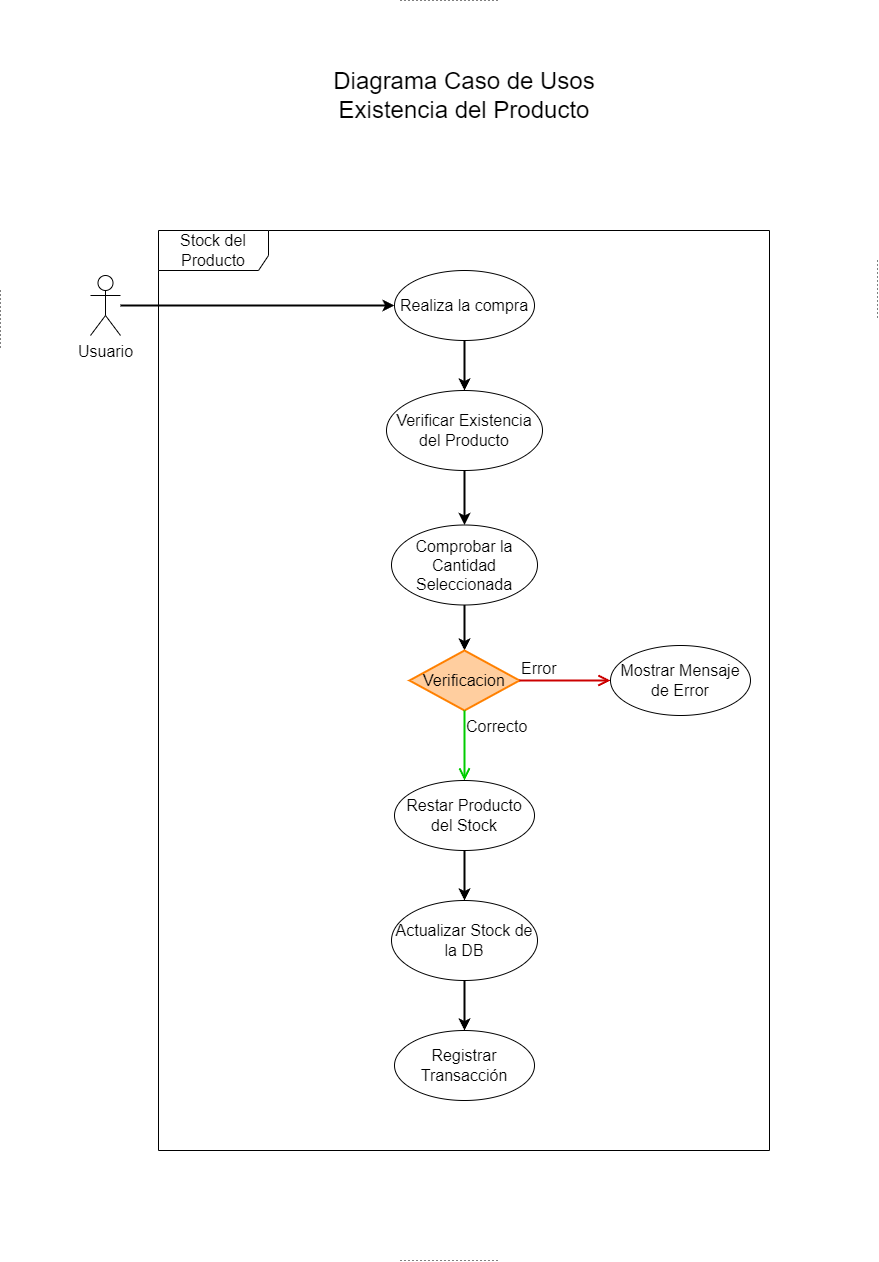

The diagram above was exported from draw.io. Its source (the exported page's mxGraphModel, read from the mxfile embedded in the PNG):
<mxGraphModel dx="2056" dy="1832" grid="1" gridSize="10" guides="1" tooltips="1" connect="1" arrows="1" fold="1" page="1" pageScale="1" pageWidth="827" pageHeight="1169" background="#ffffff" math="0" shadow="0">
  <root>
    <mxCell id="0" />
    <mxCell id="1" parent="0" />
    <mxCell id="fBpPYkebWfqzBc9dCqtW-1" value="Diagrama Caso de Usos Existencia del Producto" style="text;html=1;align=center;verticalAlign=middle;whiteSpace=wrap;rounded=0;fontSize=24;" vertex="1" parent="1">
      <mxGeometry x="276" y="30" width="276" height="90" as="geometry" />
    </mxCell>
    <mxCell id="fBpPYkebWfqzBc9dCqtW-5" style="edgeStyle=orthogonalEdgeStyle;rounded=0;orthogonalLoop=1;jettySize=auto;html=1;strokeWidth=2;" edge="1" parent="1" source="fBpPYkebWfqzBc9dCqtW-2" target="fBpPYkebWfqzBc9dCqtW-4">
      <mxGeometry relative="1" as="geometry" />
    </mxCell>
    <mxCell id="fBpPYkebWfqzBc9dCqtW-2" value="Usuario" style="shape=umlActor;verticalLabelPosition=bottom;verticalAlign=top;html=1;fontSize=16;" vertex="1" parent="1">
      <mxGeometry x="40" y="255" width="30" height="60" as="geometry" />
    </mxCell>
    <mxCell id="fBpPYkebWfqzBc9dCqtW-3" value="Stock del Producto" style="shape=umlFrame;whiteSpace=wrap;html=1;pointerEvents=0;fontSize=16;width=110;height=40;" vertex="1" parent="1">
      <mxGeometry x="108" y="210" width="611" height="920" as="geometry" />
    </mxCell>
    <mxCell id="fBpPYkebWfqzBc9dCqtW-8" style="edgeStyle=orthogonalEdgeStyle;rounded=0;orthogonalLoop=1;jettySize=auto;html=1;entryX=0.5;entryY=0;entryDx=0;entryDy=0;strokeWidth=2;" edge="1" parent="1" source="fBpPYkebWfqzBc9dCqtW-4" target="fBpPYkebWfqzBc9dCqtW-6">
      <mxGeometry relative="1" as="geometry" />
    </mxCell>
    <mxCell id="fBpPYkebWfqzBc9dCqtW-4" value="Realiza la compra" style="ellipse;whiteSpace=wrap;html=1;fontSize=16;" vertex="1" parent="1">
      <mxGeometry x="344" y="250" width="140" height="70" as="geometry" />
    </mxCell>
    <mxCell id="fBpPYkebWfqzBc9dCqtW-9" style="edgeStyle=orthogonalEdgeStyle;rounded=0;orthogonalLoop=1;jettySize=auto;html=1;strokeWidth=2;" edge="1" parent="1" source="fBpPYkebWfqzBc9dCqtW-6" target="fBpPYkebWfqzBc9dCqtW-7">
      <mxGeometry relative="1" as="geometry" />
    </mxCell>
    <mxCell id="fBpPYkebWfqzBc9dCqtW-6" value="Verificar Existencia del Producto" style="ellipse;whiteSpace=wrap;html=1;fontSize=16;" vertex="1" parent="1">
      <mxGeometry x="336" y="370" width="156" height="80" as="geometry" />
    </mxCell>
    <mxCell id="fBpPYkebWfqzBc9dCqtW-13" style="edgeStyle=orthogonalEdgeStyle;rounded=0;orthogonalLoop=1;jettySize=auto;html=1;entryX=0.5;entryY=0;entryDx=0;entryDy=0;strokeWidth=2;" edge="1" parent="1" source="fBpPYkebWfqzBc9dCqtW-7" target="fBpPYkebWfqzBc9dCqtW-10">
      <mxGeometry relative="1" as="geometry" />
    </mxCell>
    <mxCell id="fBpPYkebWfqzBc9dCqtW-7" value="Comprobar la Cantidad Seleccionada" style="ellipse;whiteSpace=wrap;html=1;fontSize=16;" vertex="1" parent="1">
      <mxGeometry x="341" y="504.5" width="146" height="80" as="geometry" />
    </mxCell>
    <mxCell id="fBpPYkebWfqzBc9dCqtW-10" value="Verificacion" style="rhombus;whiteSpace=wrap;html=1;fontColor=#000000;fillColor=#FFCE9F;strokeColor=#FF8000;fontSize=16;strokeWidth=2;" vertex="1" parent="1">
      <mxGeometry x="359" y="630" width="110" height="60" as="geometry" />
    </mxCell>
    <mxCell id="fBpPYkebWfqzBc9dCqtW-11" value="Error" style="edgeStyle=orthogonalEdgeStyle;html=1;align=left;verticalAlign=bottom;endArrow=open;endSize=8;strokeColor=#CC0000;rounded=0;fontSize=16;entryX=0;entryY=0.5;entryDx=0;entryDy=0;strokeWidth=2;" edge="1" source="fBpPYkebWfqzBc9dCqtW-10" parent="1" target="fBpPYkebWfqzBc9dCqtW-14">
      <mxGeometry x="-1" relative="1" as="geometry">
        <mxPoint x="540" y="650" as="targetPoint" />
      </mxGeometry>
    </mxCell>
    <mxCell id="fBpPYkebWfqzBc9dCqtW-12" value="Correcto" style="edgeStyle=orthogonalEdgeStyle;html=1;align=left;verticalAlign=top;endArrow=open;endSize=8;strokeColor=#00CC00;rounded=0;fontSize=16;strokeWidth=2;entryX=0.5;entryY=0;entryDx=0;entryDy=0;" edge="1" source="fBpPYkebWfqzBc9dCqtW-10" parent="1" target="fBpPYkebWfqzBc9dCqtW-15">
      <mxGeometry x="-1" relative="1" as="geometry">
        <mxPoint x="400" y="730" as="targetPoint" />
      </mxGeometry>
    </mxCell>
    <mxCell id="fBpPYkebWfqzBc9dCqtW-14" value="Mostrar Mensaje de Error" style="ellipse;whiteSpace=wrap;html=1;fontSize=16;" vertex="1" parent="1">
      <mxGeometry x="560" y="625" width="140" height="70" as="geometry" />
    </mxCell>
    <mxCell id="fBpPYkebWfqzBc9dCqtW-17" style="edgeStyle=orthogonalEdgeStyle;rounded=0;orthogonalLoop=1;jettySize=auto;html=1;strokeWidth=2;" edge="1" parent="1" source="fBpPYkebWfqzBc9dCqtW-15" target="fBpPYkebWfqzBc9dCqtW-16">
      <mxGeometry relative="1" as="geometry" />
    </mxCell>
    <mxCell id="fBpPYkebWfqzBc9dCqtW-15" value="Restar Producto del Stock" style="ellipse;whiteSpace=wrap;html=1;fontSize=16;" vertex="1" parent="1">
      <mxGeometry x="344" y="760" width="140" height="70" as="geometry" />
    </mxCell>
    <mxCell id="fBpPYkebWfqzBc9dCqtW-19" style="edgeStyle=orthogonalEdgeStyle;rounded=0;orthogonalLoop=1;jettySize=auto;html=1;entryX=0.5;entryY=0;entryDx=0;entryDy=0;strokeWidth=2;" edge="1" parent="1" source="fBpPYkebWfqzBc9dCqtW-16" target="fBpPYkebWfqzBc9dCqtW-18">
      <mxGeometry relative="1" as="geometry" />
    </mxCell>
    <mxCell id="fBpPYkebWfqzBc9dCqtW-16" value="Actualizar Stock de la DB" style="ellipse;whiteSpace=wrap;html=1;fontSize=16;" vertex="1" parent="1">
      <mxGeometry x="341" y="880" width="146" height="80" as="geometry" />
    </mxCell>
    <mxCell id="fBpPYkebWfqzBc9dCqtW-18" value="Registrar Transacción" style="ellipse;whiteSpace=wrap;html=1;fontSize=16;" vertex="1" parent="1">
      <mxGeometry x="344" y="1010" width="140" height="70" as="geometry" />
    </mxCell>
    <mxCell id="fBpPYkebWfqzBc9dCqtW-20" value="" style="endArrow=none;dashed=1;html=1;dashPattern=1 3;strokeWidth=1;rounded=0;" edge="1" parent="1">
      <mxGeometry width="50" height="50" relative="1" as="geometry">
        <mxPoint x="350" y="-20" as="sourcePoint" />
        <mxPoint x="450" y="-20" as="targetPoint" />
      </mxGeometry>
    </mxCell>
    <mxCell id="fBpPYkebWfqzBc9dCqtW-21" value="" style="endArrow=none;dashed=1;html=1;dashPattern=1 3;strokeWidth=1;rounded=0;" edge="1" parent="1">
      <mxGeometry width="50" height="50" relative="1" as="geometry">
        <mxPoint x="350" y="1240" as="sourcePoint" />
        <mxPoint x="450" y="1240" as="targetPoint" />
      </mxGeometry>
    </mxCell>
    <mxCell id="fBpPYkebWfqzBc9dCqtW-22" value="" style="endArrow=none;dashed=1;html=1;dashPattern=1 3;strokeWidth=1;rounded=0;" edge="1" parent="1">
      <mxGeometry width="50" height="50" relative="1" as="geometry">
        <mxPoint x="-50" y="270" as="sourcePoint" />
        <mxPoint x="-50" y="330" as="targetPoint" />
      </mxGeometry>
    </mxCell>
    <mxCell id="fBpPYkebWfqzBc9dCqtW-23" value="" style="endArrow=none;dashed=1;html=1;dashPattern=1 3;strokeWidth=1;rounded=0;" edge="1" parent="1">
      <mxGeometry width="50" height="50" relative="1" as="geometry">
        <mxPoint x="827" y="240" as="sourcePoint" />
        <mxPoint x="827" y="300" as="targetPoint" />
      </mxGeometry>
    </mxCell>
  </root>
</mxGraphModel>